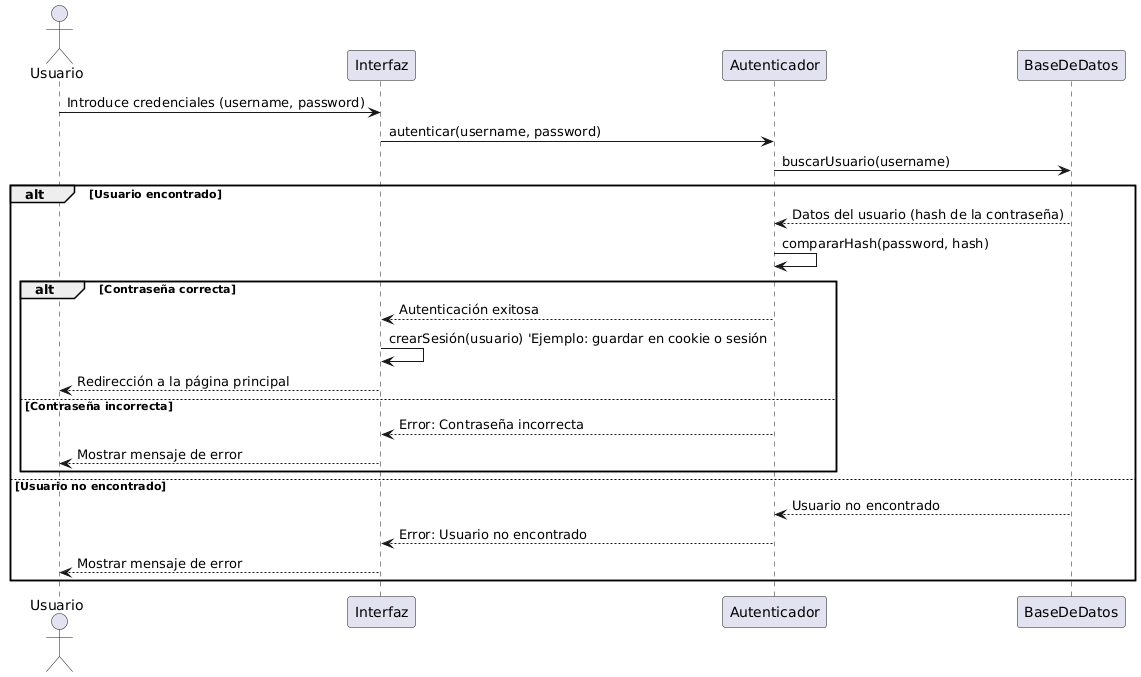

The diagram above was rendered by PlantUML. Its source (embedded in the PNG):
@startuml
actor Usuario
participant Interfaz
participant Autenticador
participant BaseDeDatos

Usuario -> Interfaz: Introduce credenciales (username, password)
Interfaz -> Autenticador: autenticar(username, password)
Autenticador -> BaseDeDatos: buscarUsuario(username)
alt Usuario encontrado
    BaseDeDatos --> Autenticador: Datos del usuario (hash de la contraseña)
    Autenticador -> Autenticador: compararHash(password, hash)
    alt Contraseña correcta
        Autenticador --> Interfaz: Autenticación exitosa
        Interfaz -> Interfaz: crearSesión(usuario) 'Ejemplo: guardar en cookie o sesión
        Interfaz --> Usuario: Redirección a la página principal
    else Contraseña incorrecta
        Autenticador --> Interfaz: Error: Contraseña incorrecta
        Interfaz --> Usuario: Mostrar mensaje de error
    end
else Usuario no encontrado
    BaseDeDatos --> Autenticador: Usuario no encontrado
    Autenticador --> Interfaz: Error: Usuario no encontrado
    Interfaz --> Usuario: Mostrar mensaje de error
end
@enduml